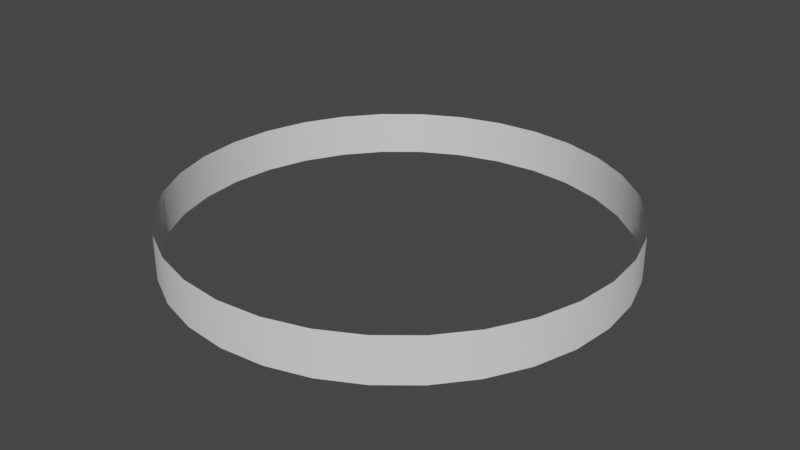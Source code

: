 # Source: Hit.blend  (saved by Blender 3.5.10; exported with 4.5.12 LTS)
import bpy
from mathutils import Matrix  # noqa: F401  (used for matrix-valued properties, if any)

bpy.ops.wm.read_factory_settings(use_empty=True)
scene = bpy.context.scene
scene.name = 'Scene'

# ---- collections
col_collection = bpy.data.collections.new('Collection'); scene.collection.children.link(col_collection)

# ---- node groups
ng_auto_smooth = bpy.data.node_groups.new('Auto Smooth', 'GeometryNodeTree')
_s = ng_auto_smooth.interface.new_socket(name='Geometry', in_out='OUTPUT', socket_type='NodeSocketGeometry')
_s = ng_auto_smooth.interface.new_socket(name='Geometry', in_out='INPUT', socket_type='NodeSocketGeometry')
_s = ng_auto_smooth.interface.new_socket(name='Angle', in_out='INPUT', socket_type='NodeSocketFloat')
_s.subtype = 'ANGLE'
_s.min_value = 0.0
_s.max_value = 3.142
ng_auto_smooth.is_modifier = True
_N = ng_auto_smooth.nodes; _L = ng_auto_smooth.links
n0 = _N.new('NodeGroupOutput'); n0.name = 'Group Output'; n0.location = (480, -100)
n1 = _N.new('NodeGroupInput'); n1.name = 'Group Input'; n1.location = (-420, -300)
n2 = _N.new('NodeGroupInput'); n2.name = 'Group Input.001'; n2.location = (-60, -100)
n3 = _N.new('GeometryNodeSetShadeSmooth'); n3.name = 'Set Shade Smooth'; n3.location = (120, -100)
n3.domain = 'EDGE'
n4 = _N.new('GeometryNodeSetShadeSmooth'); n4.name = 'Set Shade Smooth.001'; n4.location = (300, -100)
n5 = _N.new('GeometryNodeInputMeshEdgeAngle'); n5.name = 'Edge Angle'; n5.location = (-420, -220)
n6 = _N.new('GeometryNodeInputEdgeSmooth'); n6.name = 'Is Edge Smooth'; n6.location = (-60, -160)
n7 = _N.new('GeometryNodeInputShadeSmooth'); n7.name = 'Is Face Smooth'; n7.location = (-240, -340)
n8 = _N.new('FunctionNodeBooleanMath'); n8.name = 'Boolean Math'; n8.location = (-60, -220)
n9 = _N.new('FunctionNodeCompare'); n9.name = 'Compare'; n9.location = (-240, -180)
n9.operation = 'LESS_EQUAL'
_L.new(n5.outputs[0], n9.inputs[0])
_L.new(n4.outputs[0], n0.inputs[0])
_L.new(n1.outputs[1], n9.inputs[1])
_L.new(n9.outputs[0], n8.inputs[0])
_L.new(n7.outputs[0], n8.inputs[1])
_L.new(n2.outputs[0], n3.inputs[0])
_L.new(n6.outputs[0], n3.inputs[1])
_L.new(n3.outputs[0], n4.inputs[0])
_L.new(n8.outputs[0], n3.inputs[2])
n0.is_active_output = True

# ---- world
world_world = bpy.data.worlds.new('World'); scene.world = world_world
world_world.use_nodes = True; world_world.node_tree.nodes.clear()
_N = world_world.node_tree.nodes; _L = world_world.node_tree.links
n0 = _N.new('ShaderNodeOutputWorld'); n0.name = 'World Output'; n0.location = (300, 300)
n1 = _N.new('ShaderNodeBackground'); n1.name = 'Background'; n1.location = (10, 300)
n1.inputs[0].default_value = (0.05088, 0.05088, 0.05088, 1.0)
_L.new(n1.outputs[0], n0.inputs[0])
n0.is_active_output = True
world_world.color = (0.05088, 0.05088, 0.05088)
world_world.use_sun_shadow = False
world_world.sun_shadow_jitter_overblur = 0.0

# ---- meshes
me_cylinder = bpy.data.meshes.new('Cylinder')
me_cylinder.from_pydata([(0.0, 1.0, -0.1), (0.0, 1.0, 0.1), (0.1951, 0.9808, -0.1), (0.1951, 0.9808, 0.1), (0.3827, 0.9239, -0.1), (0.3827, 0.9239, 0.1), (0.5556, 0.8315, -0.1), (0.5556, 0.8315, 0.1), (0.7071, 0.7071, -0.1), (0.7071, 0.7071, 0.1), (0.8315, 0.5556, -0.1), (0.8315, 0.5556, 0.1), (0.9239, 0.3827, -0.1), (0.9239, 0.3827, 0.1), (0.9808, 0.1951, -0.1), (0.9808, 0.1951, 0.1), (1.0, 0.0, -0.1), (1.0, 0.0, 0.1), (0.9808, -0.1951, -0.1), (0.9808, -0.1951, 0.1), (0.9239, -0.3827, -0.1), (0.9239, -0.3827, 0.1), (0.8315, -0.5556, -0.1), (0.8315, -0.5556, 0.1), (0.7071, -0.7071, -0.1), (0.7071, -0.7071, 0.1), (0.5556, -0.8315, -0.1), (0.5556, -0.8315, 0.1), (0.3827, -0.9239, -0.1), (0.3827, -0.9239, 0.1), (0.1951, -0.9808, -0.1), (0.1951, -0.9808, 0.1), (0.0, -1.0, -0.1), (0.0, -1.0, 0.1), (-0.1951, -0.9808, -0.1), (-0.1951, -0.9808, 0.1), (-0.3827, -0.9239, -0.1), (-0.3827, -0.9239, 0.1), (-0.5556, -0.8315, -0.1), (-0.5556, -0.8315, 0.1), (-0.7071, -0.7071, -0.1), (-0.7071, -0.7071, 0.1), (-0.8315, -0.5556, -0.1), (-0.8315, -0.5556, 0.1), (-0.9239, -0.3827, -0.1), (-0.9239, -0.3827, 0.1), (-0.9808, -0.1951, -0.1), (-0.9808, -0.1951, 0.1), (-1.0, 0.0, -0.1), (-1.0, 0.0, 0.1), (-0.9808, 0.1951, -0.1), (-0.9808, 0.1951, 0.1), (-0.9239, 0.3827, -0.1), (-0.9239, 0.3827, 0.1), (-0.8315, 0.5556, -0.1), (-0.8315, 0.5556, 0.1), (-0.7071, 0.7071, -0.1), (-0.7071, 0.7071, 0.1), (-0.5556, 0.8315, -0.1), (-0.5556, 0.8315, 0.1), (-0.3827, 0.9239, -0.1), (-0.3827, 0.9239, 0.1), (-0.1951, 0.9808, -0.1), (-0.1951, 0.9808, 0.1)], [], [(0, 1, 3, 2), (2, 3, 5, 4), (4, 5, 7, 6), (6, 7, 9, 8), (8, 9, 11, 10), (10, 11, 13, 12), (12, 13, 15, 14), (14, 15, 17, 16), (16, 17, 19, 18), (18, 19, 21, 20), (20, 21, 23, 22), (22, 23, 25, 24), (24, 25, 27, 26), (26, 27, 29, 28), (28, 29, 31, 30), (30, 31, 33, 32), (32, 33, 35, 34), (34, 35, 37, 36), (36, 37, 39, 38), (38, 39, 41, 40), (40, 41, 43, 42), (42, 43, 45, 44), (44, 45, 47, 46), (46, 47, 49, 48), (48, 49, 51, 50), (50, 51, 53, 52), (52, 53, 55, 54), (54, 55, 57, 56), (56, 57, 59, 58), (58, 59, 61, 60), (60, 61, 63, 62), (62, 63, 1, 0)])
me_cylinder.polygons.foreach_set('use_smooth', [True] * 32)
_uv = me_cylinder.uv_layers.new(name='UVMap')
_uv.uv.foreach_set('vector', [0.5, 0.8725, 0.5, 0.9362, 0.4375, 0.9362, 0.4375, 0.8725, 0.4375, 0.8725, 0.4375, 0.9362, 0.375, 0.9362, 0.375, 0.8725, 0.375, 0.8725, 0.375, 0.9362, 0.3125, 0.9362, 0.3125, 0.8725, 0.3125, 0.8725, 0.3125, 0.9362, 0.25, 0.9362, 0.25, 0.8725, 0.25, 0.8725, 0.25, 0.9362, 0.1875, 0.9362, 0.1875, 0.8725, 0.1875, 0.8725, 0.1875, 0.9362, 0.125, 0.9362, 0.125, 0.8725, 0.125, 0.8725, 0.125, 0.9362, 0.0625, 0.9362, 0.0625, 0.8725, 0.0625, 0.8725, 0.0625, 0.9362, 0.0, 0.9362, 0.0, 0.8725, 1.0, 0.9362, 1.0, 1.0, 0.9375, 1.0, 0.9375, 0.9362, 0.9375, 0.9362, 0.9375, 1.0, 0.875, 1.0, 0.875, 0.9362, 0.875, 0.9362, 0.875, 1.0, 0.8125, 1.0, 0.8125, 0.9362, 0.8125, 0.9362, 0.8125, 1.0, 0.75, 1.0, 0.75, 0.9362, 0.75, 0.9362, 0.75, 1.0, 0.6875, 1.0, 0.6875, 0.9362, 0.6875, 0.9362, 0.6875, 1.0, 0.625, 1.0, 0.625, 0.9362, 0.625, 0.9362, 0.625, 1.0, 0.5625, 1.0, 0.5625, 0.9362, 0.5625, 0.9362, 0.5625, 1.0, 0.5, 1.0, 0.5, 0.9362, 0.5, 0.9362, 0.5, 1.0, 0.4375, 1.0, 0.4375, 0.9362, 0.4375, 0.9362, 0.4375, 1.0, 0.375, 1.0, 0.375, 0.9362, 0.375, 0.9362, 0.375, 1.0, 0.3125, 1.0, 0.3125, 0.9362, 0.3125, 0.9362, 0.3125, 1.0, 0.25, 1.0, 0.25, 0.9362, 0.25, 0.9362, 0.25, 1.0, 0.1875, 1.0, 0.1875, 0.9362, 0.1875, 0.9362, 0.1875, 1.0, 0.125, 1.0, 0.125, 0.9362, 0.125, 0.9362, 0.125, 1.0, 0.0625, 1.0, 0.0625, 0.9362, 0.0625, 0.9362, 0.0625, 1.0, 0.0, 1.0, 0.0, 0.9362, 1.0, 0.8725, 1.0, 0.9362, 0.9375, 0.9362, 0.9375, 0.8725, 0.9375, 0.8725, 0.9375, 0.9362, 0.875, 0.9362, 0.875, 0.8725, 0.875, 0.8725, 0.875, 0.9362, 0.8125, 0.9362, 0.8125, 0.8725, 0.8125, 0.8725, 0.8125, 0.9362, 0.75, 0.9362, 0.75, 0.8725, 0.75, 0.8725, 0.75, 0.9362, 0.6875, 0.9362, 0.6875, 0.8725, 0.6875, 0.8725, 0.6875, 0.9362, 0.625, 0.9362, 0.625, 0.8725, 0.625, 0.8725, 0.625, 0.9362, 0.5625, 0.9362, 0.5625, 0.8725, 0.5625, 0.8725, 0.5625, 0.9362, 0.5, 0.9362, 0.5, 0.8725])
me_cylinder.update()

# ---- objects
ob_cylinder = bpy.data.objects.new('Cylinder', me_cylinder)

# ---- transforms, parenting, visibility, modifiers, constraints
ob_cylinder.location = (0.0, 0.0, 0.0)
_m = ob_cylinder.modifiers.new('Auto Smooth', 'NODES')
_m.node_group = ng_auto_smooth
_gi = [s.identifier for s in ng_auto_smooth.interface.items_tree if s.item_type == 'SOCKET' and s.in_out == 'INPUT']
_m[_gi[1]] = 0.5236  # Angle

# ---- collection membership
col_collection.objects.link(ob_cylinder)

# ---- scene / render settings (as saved in the file)
scene.frame_start = 1; scene.frame_end = 250; scene.frame_set(2)
scene.render.engine = 'BLENDER_EEVEE_NEXT'
scene.cycles.sampling_pattern = 'TABULATED_SOBOL'
scene.view_settings.view_transform = 'Filmic'
bpy.context.view_layer.update()

# ---- added for rendering (the .blend has no active camera and no usable light): camera, sun
cam_auto = bpy.data.cameras.new('AutoCamera')
cam_auto.lens = 50.0
cam_auto.sensor_width = 36.0
cam_auto.clip_end = 1000.0
ob_auto_camera = bpy.data.objects.new('AutoCamera', cam_auto)
scene.collection.objects.link(ob_auto_camera)
ob_auto_camera.location = (2.62346, -3.14816, 2.09877)
ob_auto_camera.rotation_euler = (1.09748, -7.21219e-08, 0.694738)
scene.camera = ob_auto_camera
light_auto_sun = bpy.data.lights.new('AutoSun', 'SUN')
light_auto_sun.energy = 3.0
light_auto_sun.angle = 0.0523599
ob_auto_sun = bpy.data.objects.new('AutoSun', light_auto_sun)
scene.collection.objects.link(ob_auto_sun)
ob_auto_sun.rotation_euler = (0.872665, 0.174533, 0.523599)
bpy.context.view_layer.update()
